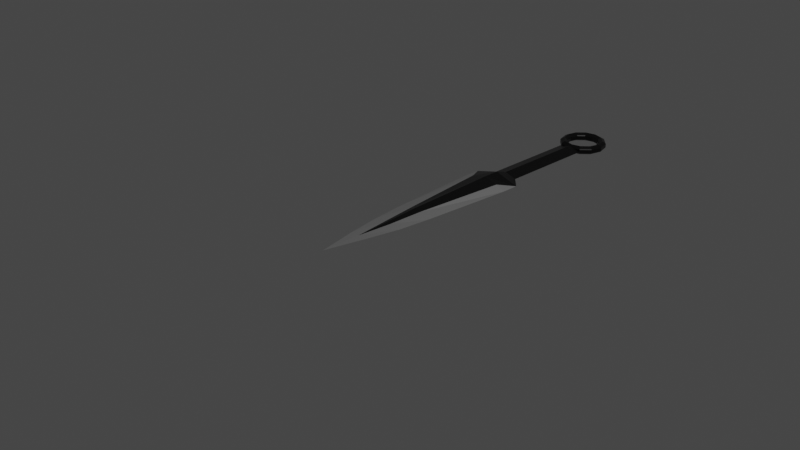 # Source: knife.blend  (saved by Blender 2.92.15; exported with 4.5.12 LTS)
import bpy
from mathutils import Matrix  # noqa: F401  (used for matrix-valued properties, if any)

bpy.ops.wm.read_factory_settings(use_empty=True)
scene = bpy.context.scene
scene.name = 'Scene'

# ---- collections
col_collection = bpy.data.collections.new('Collection'); scene.collection.children.link(col_collection)

# ---- images (referenced by path relative to the original .blend; pixels are not part of the script)
import os
ASSET_DIR = os.environ.get("B2B_ASSET_DIR", "")  # directory of the original .blend (textures are referenced by path, not embedded)
HERE = os.path.dirname(os.path.abspath(__file__))  # packed textures are extracted next to this script under _unpacked/

def load_image(name, relpath, width, height, colorspace="sRGB"):
    """Load a texture the original file referenced (path relative to the .blend, or extracted next to this script)."""
    p = next((c for c in (os.path.join(HERE, relpath), os.path.join(ASSET_DIR, relpath)) if relpath and os.path.exists(c)), "")
    if p:
        img = bpy.data.images.load(p, check_existing=True)
        img.name = name
    else:  # same state as the original file: an image datablock whose file is absent (Cycles renders it pink)
        img = bpy.data.images.new(name, width, height)
        img.source = "FILE"
        img.filepath = "//" + (relpath or name)
    img.colorspace_settings.name = colorspace
    return img
img_x = load_image('Без имени', '_unpacked/_________.7730356f.png', 1024, 1024, 'sRGB')

# ---- materials (node trees are filled in below, after node groups)
mat_metal = bpy.data.materials.new('Metal')
mat_metal.alpha_threshold = 0.0
mat_metal.use_transparent_shadow = False
mat_metal.line_color = (0.0, 0.0, 0.0, 1.0)
mat_x = bpy.data.materials.new('Материал')
mat_x.use_transparent_shadow = False

# ---- material node trees
mat_metal.use_nodes = True; mat_metal.node_tree.nodes.clear()
_N = mat_metal.node_tree.nodes; _L = mat_metal.node_tree.links
n0 = _N.new('ShaderNodeOutputMaterial'); n0.name = 'Material Output'; n0.location = (300, 300)
n1 = _N.new('ShaderNodeBsdfPrincipled'); n1.name = 'Principled BSDF'; n1.location = (10, 300)
n1.distribution = 'GGX'
n1.subsurface_method = 'BURLEY'
n1.inputs[0].default_value = (0.4817, 0.4817, 0.4817, 1.0)
n1.inputs[1].default_value = 0.8
n1.inputs[2].default_value = 0.3955
n1.inputs[3].default_value = 1.45
n1.inputs[13].default_value = 0.0
n1.inputs[27].default_value = (0.0, 0.0, 0.0, 1.0)
n1.inputs[28].default_value = 1.0
_L.new(n1.outputs[0], n0.inputs[0])
n0.is_active_output = True
mat_x.use_nodes = True; mat_x.node_tree.nodes.clear()
_N = mat_x.node_tree.nodes; _L = mat_x.node_tree.links
n0 = _N.new('ShaderNodeOutputMaterial'); n0.name = 'Material Output'; n0.location = (622, 339)
n1 = _N.new('ShaderNodeBsdfPrincipled'); n1.name = 'Principled BSDF.001'; n1.location = (304, 217)
n1.distribution = 'GGX'
n1.subsurface_method = 'BURLEY'
n1.inputs[0].default_value = (0.1752, 0.1752, 0.1752, 1.0)
n1.inputs[1].default_value = 0.8
n1.inputs[2].default_value = 0.3955
n1.inputs[3].default_value = 1.45
n1.inputs[13].default_value = 0.0
n1.inputs[27].default_value = (0.0, 0.0, 0.0, 1.0)
n1.inputs[28].default_value = 1.0
n2 = _N.new('ShaderNodeBsdfPrincipled'); n2.name = 'Principled BSDF'; n2.location = (10, 300)
n2.distribution = 'GGX'
n2.subsurface_method = 'BURLEY'
n2.inputs[1].default_value = 0.4455
n2.inputs[2].default_value = 0.3091
n2.inputs[3].default_value = 1.45
n2.inputs[13].default_value = 1.0
n2.inputs[27].default_value = (0.0, 0.0, 0.0, 1.0)
n2.inputs[28].default_value = 1.0
n3 = _N.new('ShaderNodeTexImage'); n3.name = 'Изображение-текстура'; n3.location = (-307, 213)
n3.image = img_x
_L.new(n2.outputs[0], n0.inputs[0])
_L.new(n3.outputs[0], n2.inputs[0])
n0.is_active_output = True

# ---- world
world_world = bpy.data.worlds.new('World'); scene.world = world_world
world_world.use_nodes = True; world_world.node_tree.nodes.clear()
_N = world_world.node_tree.nodes; _L = world_world.node_tree.links
n0 = _N.new('ShaderNodeOutputWorld'); n0.name = 'World Output'; n0.location = (300, 300)
n1 = _N.new('ShaderNodeBackground'); n1.name = 'Background'; n1.location = (10, 300)
n1.inputs[0].default_value = (0.05088, 0.05088, 0.05088, 1.0)
_L.new(n1.outputs[0], n0.inputs[0])
n0.is_active_output = True
world_world.color = (0.05088, 0.05088, 0.05088)
world_world.use_sun_shadow = False
world_world.sun_shadow_jitter_overblur = 0.0

# ---- cameras
cam_camera = bpy.data.cameras.new('Camera')
cam_camera.clip_end = 100.0
cam_camera.ortho_scale = 7.314

# ---- lights
light_light = bpy.data.lights.new('Light', 'POINT')
light_light.transmission_factor = 0.0
light_light.energy = 1000.0
light_light.shadow_soft_size = 0.1
light_light.shadow_maximum_resolution = 0.006
light_light.use_absolute_resolution = True

# ---- meshes
me_cube = bpy.data.meshes.new('Cube')
me_cube.from_pydata([(0.2864, 1.461, -0.0003443), (-0.1023, -0.5484, 0.0), (0.0003141, -1.0, 0.0), (0.0001491, -0.5484, 0.001874), (-0.2795, 1.461, -0.0003443), (0.1028, -0.5484, 0.0), (0.0003141, -1.0, 0.0), (0.003162, 1.461, -0.08178), (-4.546e-05, -0.5484, -0.001874), (0.003162, 1.461, 0.0811), (0.0008225, -0.1641, -0.02144), (0.001062, 0.2147, -0.03481), (0.04348, -0.1641, -0.01164), (0.1811, -0.164, 0.0), (-0.1696, -0.164, 0.0), (-0.03908, -0.1641, -0.01098), (0.0009081, -0.1645, 0.021), (-0.0384, -0.1645, 0.01076), (0.04308, -0.1645, 0.01145), (0.07085, 0.215, -0.01719), (-0.06825, 0.215, -0.01687), (0.001062, 0.2148, 0.04639), (-0.06798, 0.2148, 0.02551), (0.07069, 0.2148, 0.02584), (0.2186, 0.2151, -9.748e-06), (-0.2133, 0.2151, -9.748e-06), (-0.2849, 1.27, -0.0003443), (0.1706, 1.27, -0.04107), (-0.1699, 1.27, -0.04095), (0.0001324, 1.27, 0.08058), (-0.1698, 1.27, 0.04015), (0.1705, 1.27, 0.04028), (0.2869, 1.27, -0.0003443), (0.003162, 1.461, 0.0811), (0.003162, 1.461, -0.08178), (-0.2795, 1.461, -0.0003443), (0.003162, 1.461, 0.0811), (0.003162, 1.461, -0.08178), (0.2864, 1.461, -0.0003443), (0.003162, 1.461, 0.0811), (0.003162, 1.461, -0.08178), (-0.2795, 1.461, -0.0003443), (0.01376, 1.595, 0.04003), (0.01376, 1.595, -0.04072), (0.1542, 1.595, -0.0003443), (0.01376, 1.595, 0.04003), (0.01376, 1.595, -0.04072), (-0.1264, 1.595, -0.0003443), (0.01376, 2.719, 0.04003), (0.01376, 2.719, -0.04072), (0.1542, 2.719, -0.0003443), (0.01376, 2.719, 0.04003), (0.01376, 2.719, -0.04072), (-0.1264, 2.719, -0.0003443), (0.005578, 1.269, -0.07061)], [(50, 53)], [(3, 1, 6), (22, 25, 14, 17), (23, 21, 16, 18), (8, 5, 2, 6), (4, 7, 54, 28), (7, 4, 35, 34), (19, 24, 13, 12), (5, 3, 6, 2), (7, 0, 27, 54), (0, 7, 37, 38), (24, 23, 18, 13), (1, 8, 6), (25, 20, 15, 14), (21, 22, 17, 16), (12, 13, 5, 8), (10, 12, 8), (14, 15, 8, 1), (15, 10, 8), (17, 14, 1, 3), (18, 16, 3), (13, 18, 3, 5), (16, 17, 3), (29, 30, 22, 21), (26, 28, 20, 25), (32, 31, 23, 24), (27, 32, 24, 19), (31, 29, 21, 23), (30, 26, 25, 22), (4, 26, 30), (0, 9, 29, 31), (0, 32, 27), (0, 31, 32), (4, 28, 26), (9, 4, 30, 29), (35, 33, 39, 41), (4, 9, 33, 35), (36, 38, 44, 42), (41, 39, 45, 47), (34, 35, 41, 40), (9, 0, 38, 36), (46, 47, 53, 52), (40, 41, 47, 46), (38, 37, 43, 44), (49, 48, 50), (53, 51, 52), (44, 43, 49, 50), (47, 45, 51, 53), (42, 44, 50, 48), (20, 11, 10, 15), (11, 19, 12, 10), (28, 54, 11, 20), (54, 27, 19, 11)])
me_cube.polygons.foreach_set('material_index', [0, 0, 1, 0, 1, 0, 0, 0, 1, 0, 0, 0, 0, 1, 0, 1, 0, 1, 0, 1, 0, 1, 1, 0, 0, 0, 1, 0, 0, 1, 0, 0, 0, 1, 0, 0, 1, 1, 0, 0, 2, 1, 1, 0, 0, 2, 2, 2, 1, 1, 1, 1])
_uv = me_cube.uv_layers.new(name='UVMap')
_uv.uv.foreach_set('vector', [0.1158, 0.1835, 0.07421, 0.1835, 0.1159, 0.0, 0.08818, 0.4936, 0.02909, 0.4938, 0.04687, 0.3398, 0.1002, 0.3395, 0.1445, 0.4936, 0.1163, 0.4935, 0.1162, 0.3395, 0.1333, 0.3395, 0.3483, 0.1833, 0.3066, 0.1833, 0.348, 0.0, 0.348, 0.0, 0.4615, 0.9986, 0.3498, 0.9987, 0.3485, 0.9208, 0.4185, 0.9213, 0.4637, 0.5556, 0.4637, 0.5556, 0.4637, 0.5556, 0.4637, 0.5556, 0.3202, 0.4931, 0.2599, 0.4932, 0.275, 0.3393, 0.331, 0.3393, 0.1576, 0.1835, 0.1158, 0.1835, 0.1159, 0.0, 0.1159, 0.0, 0.3498, 0.9987, 0.2326, 0.9987, 0.2807, 0.9213, 0.3485, 0.9208, 0.4637, 0.5556, 0.4637, 0.5556, 0.4637, 0.5556, 0.4637, 0.5556, 0.2046, 0.4938, 0.1445, 0.4936, 0.1333, 0.3395, 0.1894, 0.3398, 0.3896, 0.1833, 0.3483, 0.1833, 0.348, 0.0, 0.4346, 0.4931, 0.3764, 0.4931, 0.3644, 0.3393, 0.4168, 0.3393, 0.1163, 0.4935, 0.08818, 0.4936, 0.1002, 0.3395, 0.1162, 0.3395, 0.331, 0.3393, 0.275, 0.3393, 0.3066, 0.1833, 0.3483, 0.1833, 0.3486, 0.3393, 0.331, 0.3393, 0.3483, 0.1833, 0.4168, 0.3393, 0.3644, 0.3393, 0.3483, 0.1833, 0.3896, 0.1833, 0.3644, 0.3393, 0.3486, 0.3393, 0.3483, 0.1833, 0.1002, 0.3395, 0.04687, 0.3398, 0.07421, 0.1835, 0.1158, 0.1835, 0.1333, 0.3395, 0.1162, 0.3395, 0.1158, 0.1835, 0.1894, 0.3398, 0.1333, 0.3395, 0.1158, 0.1835, 0.1576, 0.1835, 0.1162, 0.3395, 0.1002, 0.3395, 0.1158, 0.1835, 0.1159, 0.9222, 0.04683, 0.9224, 0.08818, 0.4936, 0.1163, 0.4935, 0.4637, 0.9212, 0.4185, 0.9213, 0.3764, 0.4931, 0.4346, 0.4931, 0.2324, 0.9225, 0.1851, 0.9224, 0.1445, 0.4936, 0.2046, 0.4938, 0.2807, 0.9213, 0.2324, 0.9213, 0.2599, 0.4932, 0.3202, 0.4931, 0.1851, 0.9224, 0.1159, 0.9222, 0.1163, 0.4935, 0.1445, 0.4936, 0.04683, 0.9224, 0.0, 0.9225, 0.02909, 0.4938, 0.08818, 0.4936, 0.002214, 1.0, 0.0, 0.9225, 0.04683, 0.9224, 0.2322, 1.0, 0.1172, 0.9997, 0.1159, 0.9222, 0.1851, 0.9224, 0.2326, 0.9987, 0.2324, 0.9213, 0.2807, 0.9213, 0.2322, 1.0, 0.1851, 0.9224, 0.2324, 0.9225, 0.4615, 0.9986, 0.4185, 0.9213, 0.4637, 0.9212, 0.1172, 0.9997, 0.002214, 1.0, 0.04683, 0.9224, 0.1159, 0.9222, 0.4637, 0.5556, 0.4637, 0.5556, 0.4637, 0.5556, 0.4637, 0.5556, 0.4637, 0.5556, 0.4637, 0.5556, 0.4637, 0.5556, 0.4637, 0.5556, 0.6155, 0.6798, 0.6155, 0.5621, 0.6716, 0.617, 0.6716, 0.6753, 0.6155, 0.5621, 0.6155, 0.6804, 0.5591, 0.6846, 0.5591, 0.626, 0.4637, 0.5556, 0.4637, 0.5556, 0.4637, 0.5556, 0.4637, 0.5556, 0.4637, 0.5556, 0.4637, 0.5556, 0.4637, 0.5556, 0.4637, 0.5556, 0.6522, 0.5621, 0.5591, 0.5621, 0.5591, 0.2793, 0.6522, 0.2792, 0.5208, 0.5615, 0.5208, 0.6783, 0.4637, 0.6135, 0.4637, 0.5556, 0.7077, 0.2792, 0.7077, 0.3983, 0.6522, 0.3926, 0.6522, 0.3336, 0.5519, 0.6142, 0.5208, 0.6052, 0.5519, 0.5556, 0.5519, 0.6726, 0.5208, 0.6231, 0.5519, 0.6142, 0.4637, 0.2792, 0.5591, 0.2793, 0.5591, 0.5556, 0.4637, 0.5556, 0.5582, 8.054e-05, 0.6525, 0.0, 0.6525, 0.279, 0.5582, 0.2791, 0.4637, 0.0, 0.5582, 8.202e-05, 0.5582, 0.2792, 0.4637, 0.2792, 0.3764, 0.4931, 0.349, 0.493, 0.3486, 0.3393, 0.3644, 0.3393, 0.349, 0.493, 0.3202, 0.4931, 0.331, 0.3393, 0.3486, 0.3393, 0.4185, 0.9213, 0.3485, 0.9208, 0.349, 0.493, 0.3764, 0.4931, 0.3485, 0.9208, 0.2807, 0.9213, 0.3202, 0.4931, 0.349, 0.493])
me_cube.materials.append(mat_metal)
me_cube.materials.append(mat_x)
me_cube.materials.append(mat_x)
me_cube.use_remesh_preserve_volume = False
me_cube.use_remesh_preserve_attributes = False
me_cube.use_mirror_vertex_groups = False
me_cube.update()
me_torus = bpy.data.meshes.new('Torus')
me_torus.from_pydata([(1.25, 0.0, 0.0), (1.125, 0.0, 0.2165), (0.875, 0.0, 0.2165), (0.75, 0.0, 3.062e-17), (0.875, 0.0, -0.2165), (1.125, 0.0, -0.2165), (1.083, 0.625, 0.0), (0.9743, 0.5625, 0.2165), (0.7578, 0.4375, 0.2165), (0.6495, 0.375, 3.062e-17), (0.7578, 0.4375, -0.2165), (0.9743, 0.5625, -0.2165), (0.625, 1.083, 0.0), (0.5625, 0.9743, 0.2165), (0.4375, 0.7578, 0.2165), (0.375, 0.6495, 3.062e-17), (0.4375, 0.7578, -0.2165), (0.5625, 0.9743, -0.2165), (9.437e-08, 1.25, 0.0), (8.494e-08, 1.125, 0.2165), (6.606e-08, 0.875, 0.2165), (5.662e-08, 0.75, 3.062e-17), (6.606e-08, 0.875, -0.2165), (8.494e-08, 1.125, -0.2165), (-0.625, 1.083, 0.0), (-0.5625, 0.9743, 0.2165), (-0.4375, 0.7578, 0.2165), (-0.375, 0.6495, 3.062e-17), (-0.4375, 0.7578, -0.2165), (-0.5625, 0.9743, -0.2165), (-1.083, 0.625, 0.0), (-0.9743, 0.5625, 0.2165), (-0.7578, 0.4375, 0.2165), (-0.6495, 0.375, 3.062e-17), (-0.7578, 0.4375, -0.2165), (-0.9743, 0.5625, -0.2165), (-1.25, 1.093e-07, 0.0), (-1.125, 9.835e-08, 0.2165), (-0.875, 7.649e-08, 0.2165), (-0.75, 6.557e-08, 3.062e-17), (-0.875, 7.649e-08, -0.2165), (-1.125, 9.835e-08, -0.2165), (-1.083, -0.625, 0.0), (-0.9743, -0.5625, 0.2165), (-0.7578, -0.4375, 0.2165), (-0.6495, -0.375, 3.062e-17), (-0.7578, -0.4375, -0.2165), (-0.9743, -0.5625, -0.2165), (-0.625, -1.083, 0.0), (-0.5625, -0.9743, 0.2165), (-0.4375, -0.7578, 0.2165), (-0.375, -0.6495, 3.062e-17), (-0.4375, -0.7578, -0.2165), (-0.5625, -0.9743, -0.2165), (9.437e-08, -1.25, 0.0), (8.494e-08, -1.125, 0.2165), (6.606e-08, -0.875, 0.2165), (5.662e-08, -0.75, 3.062e-17), (6.606e-08, -0.875, -0.2165), (8.494e-08, -1.125, -0.2165), (0.625, -1.083, 0.0), (0.5625, -0.9743, 0.2165), (0.4375, -0.7578, 0.2165), (0.375, -0.6495, 3.062e-17), (0.4375, -0.7578, -0.2165), (0.5625, -0.9743, -0.2165), (1.083, -0.625, 0.0), (0.9743, -0.5625, 0.2165), (0.7578, -0.4375, 0.2165), (0.6495, -0.375, 3.062e-17), (0.7578, -0.4375, -0.2165), (0.9743, -0.5625, -0.2165)], [], [(0, 6, 7, 1), (1, 7, 8, 2), (2, 8, 9, 3), (3, 9, 10, 4), (4, 10, 11, 5), (5, 11, 6, 0), (6, 12, 13, 7), (7, 13, 14, 8), (8, 14, 15, 9), (9, 15, 16, 10), (10, 16, 17, 11), (11, 17, 12, 6), (12, 18, 19, 13), (13, 19, 20, 14), (14, 20, 21, 15), (15, 21, 22, 16), (16, 22, 23, 17), (17, 23, 18, 12), (18, 24, 25, 19), (19, 25, 26, 20), (20, 26, 27, 21), (21, 27, 28, 22), (22, 28, 29, 23), (23, 29, 24, 18), (24, 30, 31, 25), (25, 31, 32, 26), (26, 32, 33, 27), (27, 33, 34, 28), (28, 34, 35, 29), (29, 35, 30, 24), (30, 36, 37, 31), (31, 37, 38, 32), (32, 38, 39, 33), (33, 39, 40, 34), (34, 40, 41, 35), (35, 41, 36, 30), (36, 42, 43, 37), (37, 43, 44, 38), (38, 44, 45, 39), (39, 45, 46, 40), (40, 46, 47, 41), (41, 47, 42, 36), (42, 48, 49, 43), (43, 49, 50, 44), (44, 50, 51, 45), (45, 51, 52, 46), (46, 52, 53, 47), (47, 53, 48, 42), (48, 54, 55, 49), (49, 55, 56, 50), (50, 56, 57, 51), (51, 57, 58, 52), (52, 58, 59, 53), (53, 59, 54, 48), (54, 60, 61, 55), (55, 61, 62, 56), (56, 62, 63, 57), (57, 63, 64, 58), (58, 64, 65, 59), (59, 65, 60, 54), (60, 66, 67, 61), (61, 67, 68, 62), (62, 68, 69, 63), (63, 69, 70, 64), (64, 70, 71, 65), (65, 71, 66, 60), (66, 0, 1, 67), (67, 1, 2, 68), (68, 2, 3, 69), (69, 3, 4, 70), (70, 4, 5, 71), (71, 5, 0, 66)])
_uv = me_torus.uv_layers.new(name='UVMap')
_uv.uv.foreach_set('vector', [0.5, 0.5, 0.5833, 0.5, 0.5833, 0.6667, 0.5, 0.6667, 0.5, 0.6667, 0.5833, 0.6667, 0.5833, 0.8333, 0.5, 0.8333, 0.5, 0.8333, 0.5833, 0.8333, 0.5833, 1.0, 0.5, 1.0, 0.5, -1.11e-16, 0.5833, -1.11e-16, 0.5833, 0.1667, 0.5, 0.1667, 0.5, 0.1667, 0.5833, 0.1667, 0.5833, 0.3333, 0.5, 0.3333, 0.5, 0.3333, 0.5833, 0.3333, 0.5833, 0.5, 0.5, 0.5, 0.5833, 0.5, 0.6667, 0.5, 0.6667, 0.6667, 0.5833, 0.6667, 0.5833, 0.6667, 0.6667, 0.6667, 0.6667, 0.8333, 0.5833, 0.8333, 0.5833, 0.8333, 0.6667, 0.8333, 0.6667, 1.0, 0.5833, 1.0, 0.5833, -1.11e-16, 0.6667, -1.11e-16, 0.6667, 0.1667, 0.5833, 0.1667, 0.5833, 0.1667, 0.6667, 0.1667, 0.6667, 0.3333, 0.5833, 0.3333, 0.5833, 0.3333, 0.6667, 0.3333, 0.6667, 0.5, 0.5833, 0.5, 0.6667, 0.5, 0.75, 0.5, 0.75, 0.6667, 0.6667, 0.6667, 0.6667, 0.6667, 0.75, 0.6667, 0.75, 0.8333, 0.6667, 0.8333, 0.6667, 0.8333, 0.75, 0.8333, 0.75, 1.0, 0.6667, 1.0, 0.6667, -1.11e-16, 0.75, -1.11e-16, 0.75, 0.1667, 0.6667, 0.1667, 0.6667, 0.1667, 0.75, 0.1667, 0.75, 0.3333, 0.6667, 0.3333, 0.6667, 0.3333, 0.75, 0.3333, 0.75, 0.5, 0.6667, 0.5, 0.75, 0.5, 0.8333, 0.5, 0.8333, 0.6667, 0.75, 0.6667, 0.75, 0.6667, 0.8333, 0.6667, 0.8333, 0.8333, 0.75, 0.8333, 0.75, 0.8333, 0.8333, 0.8333, 0.8333, 1.0, 0.75, 1.0, 0.75, -1.11e-16, 0.8333, -1.11e-16, 0.8333, 0.1667, 0.75, 0.1667, 0.75, 0.1667, 0.8333, 0.1667, 0.8333, 0.3333, 0.75, 0.3333, 0.75, 0.3333, 0.8333, 0.3333, 0.8333, 0.5, 0.75, 0.5, 0.8333, 0.5, 0.9167, 0.5, 0.9167, 0.6667, 0.8333, 0.6667, 0.8333, 0.6667, 0.9167, 0.6667, 0.9167, 0.8333, 0.8333, 0.8333, 0.8333, 0.8333, 0.9167, 0.8333, 0.9167, 1.0, 0.8333, 1.0, 0.8333, -1.11e-16, 0.9167, -1.11e-16, 0.9167, 0.1667, 0.8333, 0.1667, 0.8333, 0.1667, 0.9167, 0.1667, 0.9167, 0.3333, 0.8333, 0.3333, 0.8333, 0.3333, 0.9167, 0.3333, 0.9167, 0.5, 0.8333, 0.5, 0.9167, 0.5, 1.0, 0.5, 1.0, 0.6667, 0.9167, 0.6667, 0.9167, 0.6667, 1.0, 0.6667, 1.0, 0.8333, 0.9167, 0.8333, 0.9167, 0.8333, 1.0, 0.8333, 1.0, 1.0, 0.9167, 1.0, 0.9167, -1.11e-16, 1.0, -1.11e-16, 1.0, 0.1667, 0.9167, 0.1667, 0.9167, 0.1667, 1.0, 0.1667, 1.0, 0.3333, 0.9167, 0.3333, 0.9167, 0.3333, 1.0, 0.3333, 1.0, 0.5, 0.9167, 0.5, 2.22e-16, 0.5, 0.08333, 0.5, 0.08333, 0.6667, 2.22e-16, 0.6667, 2.22e-16, 0.6667, 0.08333, 0.6667, 0.08333, 0.8333, 2.22e-16, 0.8333, 2.22e-16, 0.8333, 0.08333, 0.8333, 0.08333, 1.0, 2.22e-16, 1.0, 2.22e-16, -1.11e-16, 0.08333, -1.11e-16, 0.08333, 0.1667, 2.22e-16, 0.1667, 2.22e-16, 0.1667, 0.08333, 0.1667, 0.08333, 0.3333, 2.22e-16, 0.3333, 2.22e-16, 0.3333, 0.08333, 0.3333, 0.08333, 0.5, 2.22e-16, 0.5, 0.08333, 0.5, 0.1667, 0.5, 0.1667, 0.6667, 0.08333, 0.6667, 0.08333, 0.6667, 0.1667, 0.6667, 0.1667, 0.8333, 0.08333, 0.8333, 0.08333, 0.8333, 0.1667, 0.8333, 0.1667, 1.0, 0.08333, 1.0, 0.08333, -1.11e-16, 0.1667, -1.11e-16, 0.1667, 0.1667, 0.08333, 0.1667, 0.08333, 0.1667, 0.1667, 0.1667, 0.1667, 0.3333, 0.08333, 0.3333, 0.08333, 0.3333, 0.1667, 0.3333, 0.1667, 0.5, 0.08333, 0.5, 0.1667, 0.5, 0.25, 0.5, 0.25, 0.6667, 0.1667, 0.6667, 0.1667, 0.6667, 0.25, 0.6667, 0.25, 0.8333, 0.1667, 0.8333, 0.1667, 0.8333, 0.25, 0.8333, 0.25, 1.0, 0.1667, 1.0, 0.1667, -1.11e-16, 0.25, -1.11e-16, 0.25, 0.1667, 0.1667, 0.1667, 0.1667, 0.1667, 0.25, 0.1667, 0.25, 0.3333, 0.1667, 0.3333, 0.1667, 0.3333, 0.25, 0.3333, 0.25, 0.5, 0.1667, 0.5, 0.25, 0.5, 0.3333, 0.5, 0.3333, 0.6667, 0.25, 0.6667, 0.25, 0.6667, 0.3333, 0.6667, 0.3333, 0.8333, 0.25, 0.8333, 0.25, 0.8333, 0.3333, 0.8333, 0.3333, 1.0, 0.25, 1.0, 0.25, -1.11e-16, 0.3333, -1.11e-16, 0.3333, 0.1667, 0.25, 0.1667, 0.25, 0.1667, 0.3333, 0.1667, 0.3333, 0.3333, 0.25, 0.3333, 0.25, 0.3333, 0.3333, 0.3333, 0.3333, 0.5, 0.25, 0.5, 0.3333, 0.5, 0.4167, 0.5, 0.4167, 0.6667, 0.3333, 0.6667, 0.3333, 0.6667, 0.4167, 0.6667, 0.4167, 0.8333, 0.3333, 0.8333, 0.3333, 0.8333, 0.4167, 0.8333, 0.4167, 1.0, 0.3333, 1.0, 0.3333, -1.11e-16, 0.4167, -1.11e-16, 0.4167, 0.1667, 0.3333, 0.1667, 0.3333, 0.1667, 0.4167, 0.1667, 0.4167, 0.3333, 0.3333, 0.3333, 0.3333, 0.3333, 0.4167, 0.3333, 0.4167, 0.5, 0.3333, 0.5, 0.4167, 0.5, 0.5, 0.5, 0.5, 0.6667, 0.4167, 0.6667, 0.4167, 0.6667, 0.5, 0.6667, 0.5, 0.8333, 0.4167, 0.8333, 0.4167, 0.8333, 0.5, 0.8333, 0.5, 1.0, 0.4167, 1.0, 0.4167, -1.11e-16, 0.5, -1.11e-16, 0.5, 0.1667, 0.4167, 0.1667, 0.4167, 0.1667, 0.5, 0.1667, 0.5, 0.3333, 0.4167, 0.3333, 0.4167, 0.3333, 0.5, 0.3333, 0.5, 0.5, 0.4167, 0.5])
me_torus.materials.append(mat_x)
me_torus.use_remesh_fix_poles = True
me_torus.use_remesh_preserve_attributes = False
me_torus.use_mirror_vertex_groups = False
me_torus.update()

# ---- objects
ob_cube = bpy.data.objects.new('Cube', me_cube)
ob_light = bpy.data.objects.new('Light', light_light)
ob_camera = bpy.data.objects.new('Camera', cam_camera)
ob_torus = bpy.data.objects.new('Torus', me_torus)

# ---- transforms, parenting, visibility, modifiers, constraints
ob_cube.location = (0.0, 0.0, 0.0)
ob_cube.lock_rotations_4d = False
ob_cube.empty_display_type = 'ARROWS'
ob_cube.lineart.crease_threshold = 0.0
_m = ob_cube.modifiers.new('Ткань', 'CLOTH')
ob_light.location = (4.076, 1.005, 5.904)
ob_light.rotation_euler = (0.6503, 0.05522, 1.866)
ob_light.lock_rotations_4d = False
ob_light.empty_display_type = 'ARROWS'
ob_light.color = (0.0, 0.0, 0.0, 0.0)
ob_light.lineart.crease_threshold = 0.0
ob_camera.location = (7.359, -6.926, 4.958)
ob_camera.rotation_euler = (1.109, 0.0, 0.8149)
ob_camera.lock_rotations_4d = False
ob_camera.empty_display_type = 'ARROWS'
ob_camera.color = (0.0, 0.0, 0.0, 0.0)
ob_camera.display_type = 'WIRE'
ob_camera.lineart.crease_threshold = 0.0
ob_torus.location = (0.01342, 2.952, 0.0)
ob_torus.scale = (0.2226, 0.2226, 0.2226)
ob_torus.lineart.crease_threshold = 0.0
_m = ob_torus.modifiers.new('Фаска', 'BEVEL')

# ---- collection membership
col_collection.objects.link(ob_cube)
col_collection.objects.link(ob_light)
col_collection.objects.link(ob_camera)
col_collection.objects.link(ob_torus)

# ---- scene / render settings (as saved in the file)
scene.camera = ob_camera
scene.frame_start = 1; scene.frame_end = 250; scene.frame_set(23)
scene.render.engine = 'BLENDER_EEVEE_NEXT'
scene.cycles.use_denoising = False
scene.cycles.samples = 128
scene.cycles.sampling_pattern = 'TABULATED_SOBOL'
scene.cycles.use_adaptive_sampling = False
scene.cycles.use_light_tree = False
scene.view_settings.view_transform = 'Filmic'
bpy.context.view_layer.update()

